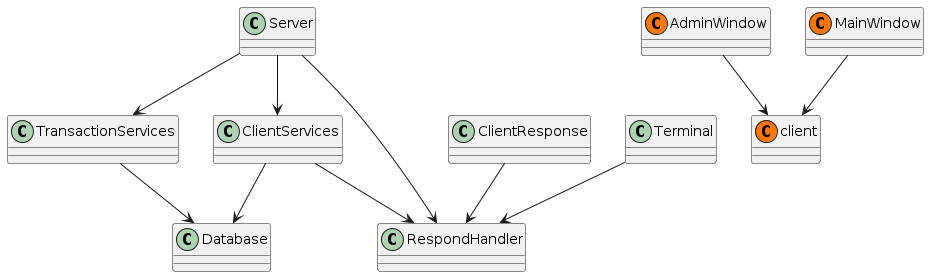

The diagram above was rendered by PlantUML. Its source (embedded in the PNG):
@startuml
!define COMPONENT_CLASS class
!define COMPONENT_INTERFACE interface

COMPONENT_CLASS ClientServices
COMPONENT_CLASS ClientResponse
COMPONENT_CLASS Database
COMPONENT_CLASS RespondHandler
COMPONENT_CLASS Server
COMPONENT_CLASS Terminal
COMPONENT_CLASS TransactionServices

COMPONENT_CLASS AdminWindow << (C,#FF7700) >>
COMPONENT_CLASS client << (C,#FF7700) >>
COMPONENT_CLASS MainWindow << (C,#FF7700) >>

ClientServices --> Database
ClientServices --> RespondHandler
ClientResponse --> RespondHandler
Server --> ClientServices
Server --> TransactionServices
Server --> RespondHandler
Terminal --> RespondHandler
TransactionServices --> Database

AdminWindow --> client
MainWindow --> client
@enduml